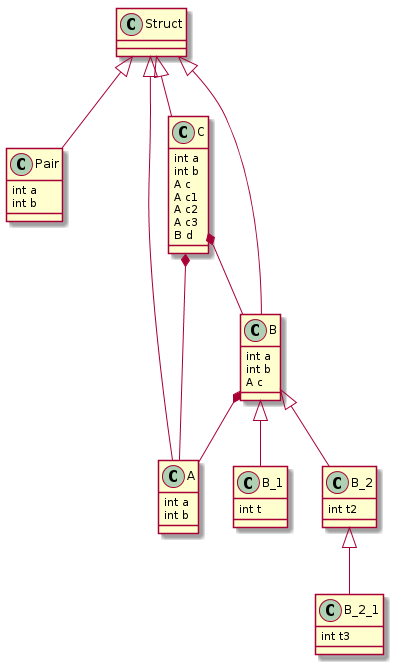

The diagram above was rendered by PlantUML. Its source (embedded in the PNG):
@startuml


Class Pair {
int a
int b

}


Struct <|-- Pair













Class A {
int a
int b

}


Struct <|-- A













Class B {
int a
int b
A c

}


Struct <|-- B











B *-- A






Class B_1 {
int t

}


B <|-- B_1










Class B_2 {
int t2

}


B <|-- B_2










Class B_2_1 {
int t3

}


B_2 <|-- B_2_1










Class C {
int a
int b
A c
A c1
A c2
A c3
B d

}


Struct <|-- C











C *-- A
















C *-- B





@enduml